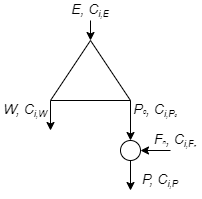

The diagram above was exported from draw.io. Its source (the exported page's mxGraphModel, read from the mxfile embedded in the PNG):
<mxGraphModel dx="248" dy="205" grid="1" gridSize="10" guides="1" tooltips="1" connect="1" arrows="1" fold="1" page="1" pageScale="1" pageWidth="827" pageHeight="1169" math="0" shadow="0">
  <root>
    <mxCell id="0" />
    <mxCell id="1" parent="0" />
    <mxCell id="41" value="" style="endArrow=classic;html=1;" parent="1" edge="1">
      <mxGeometry width="50" height="50" relative="1" as="geometry">
        <mxPoint x="430" y="80" as="sourcePoint" />
        <mxPoint x="430" y="100" as="targetPoint" />
      </mxGeometry>
    </mxCell>
    <mxCell id="42" value="" style="endArrow=classic;html=1;" parent="1" edge="1">
      <mxGeometry width="50" height="50" relative="1" as="geometry">
        <mxPoint x="390" y="160" as="sourcePoint" />
        <mxPoint x="390" y="190" as="targetPoint" />
      </mxGeometry>
    </mxCell>
    <mxCell id="43" value="" style="triangle;whiteSpace=wrap;html=1;rotation=-90;" parent="1" vertex="1">
      <mxGeometry x="400" y="90" width="60" height="80" as="geometry" />
    </mxCell>
    <mxCell id="44" value="" style="endArrow=classic;html=1;entryX=0.5;entryY=0;entryDx=0;entryDy=0;" parent="1" target="48" edge="1">
      <mxGeometry width="50" height="50" relative="1" as="geometry">
        <mxPoint x="470" y="160" as="sourcePoint" />
        <mxPoint x="470" y="190" as="targetPoint" />
      </mxGeometry>
    </mxCell>
    <mxCell id="45" value="&lt;font&gt;&lt;i&gt;&lt;span style=&quot;font-size: 14px&quot;&gt;E, C&lt;/span&gt;&lt;sub&gt;&lt;font style=&quot;font-size: 9px&quot;&gt;i,E&lt;/font&gt;&lt;/sub&gt;&lt;/i&gt;&lt;/font&gt;" style="text;html=1;strokeColor=none;fillColor=none;align=center;verticalAlign=middle;whiteSpace=wrap;rounded=0;" parent="1" vertex="1">
      <mxGeometry x="405" y="60" width="50" height="20" as="geometry" />
    </mxCell>
    <mxCell id="46" value="&lt;span style=&quot;color: rgba(0 , 0 , 0 , 0) ; font-family: monospace ; font-size: 0px&quot;&gt;%3CmxGraphModel%3E%3Croot%3E%3CmxCell%20id%3D%220%22%2F%3E%3CmxCell%20id%3D%221%22%20parent%3D%220%22%2F%3E%3CmxCell%20id%3D%222%22%20value%3D%22%26lt%3Bfont%26gt%3B%26lt%3Bi%26gt%3B%26lt%3Bspan%20style%3D%26quot%3Bfont-size%3A%2014px%26quot%3B%26gt%3BE%2C%20C%26lt%3B%2Fspan%26gt%3B%26lt%3Bsub%26gt%3B%26lt%3Bfont%20style%3D%26quot%3Bfont-size%3A%209px%26quot%3B%26gt%3Bi%2CE%26lt%3B%2Ffont%26gt%3B%26lt%3B%2Fsub%26gt%3B%26lt%3B%2Fi%26gt%3B%26lt%3B%2Ffont%26gt%3B%22%20style%3D%22text%3Bhtml%3D1%3BstrokeColor%3Dnone%3BfillColor%3Dnone%3Balign%3Dcenter%3BverticalAlign%3Dmiddle%3BwhiteSpace%3Dwrap%3Brounded%3D0%3B%22%20vertex%3D%221%22%20parent%3D%221%22%3E%3CmxGeometry%20x%3D%22405%22%20y%3D%2260%22%20width%3D%2250%22%20height%3D%2220%22%20as%3D%22geometry%22%2F%3E%3C%2FmxCell%3E%3C%2Froot%3E%3C%2FmxGraphModel%3E&lt;/span&gt;" style="text;html=1;strokeColor=none;fillColor=none;align=center;verticalAlign=middle;whiteSpace=wrap;rounded=0;" parent="1" vertex="1">
      <mxGeometry x="350" y="170" width="40" height="20" as="geometry" />
    </mxCell>
    <mxCell id="48" value="" style="ellipse;whiteSpace=wrap;html=1;aspect=fixed;" parent="1" vertex="1">
      <mxGeometry x="460" y="200" width="20" height="20" as="geometry" />
    </mxCell>
    <mxCell id="49" value="" style="endArrow=classic;html=1;entryX=1;entryY=0.5;entryDx=0;entryDy=0;" parent="1" target="48" edge="1">
      <mxGeometry width="50" height="50" relative="1" as="geometry">
        <mxPoint x="510" y="210" as="sourcePoint" />
        <mxPoint x="470" y="390" as="targetPoint" />
      </mxGeometry>
    </mxCell>
    <mxCell id="54" value="" style="endArrow=classic;html=1;entryX=0;entryY=1;entryDx=0;entryDy=0;" parent="1" edge="1">
      <mxGeometry width="50" height="50" relative="1" as="geometry">
        <mxPoint x="470" y="220" as="sourcePoint" />
        <mxPoint x="470" y="250" as="targetPoint" />
      </mxGeometry>
    </mxCell>
    <mxCell id="56" value="&lt;i&gt;&lt;span style=&quot;font-size: 14px&quot;&gt;P&lt;/span&gt;&lt;font style=&quot;font-size: 6px&quot;&gt;0&lt;/font&gt;&lt;span style=&quot;font-size: 14px&quot;&gt;, C&lt;/span&gt;&lt;sub&gt;&lt;font style=&quot;font-size: 9px&quot;&gt;i,P&lt;/font&gt;&lt;font size=&quot;1&quot;&gt;&lt;span style=&quot;font-size: 4px&quot;&gt;0&lt;/span&gt;&lt;/font&gt;&lt;/sub&gt;&lt;/i&gt;" style="text;html=1;strokeColor=none;fillColor=none;align=center;verticalAlign=middle;whiteSpace=wrap;rounded=0;" parent="1" vertex="1">
      <mxGeometry x="465" y="160" width="60" height="20" as="geometry" />
    </mxCell>
    <mxCell id="57" value="&lt;font&gt;&lt;i&gt;&lt;span style=&quot;font-size: 14px&quot;&gt;W, C&lt;/span&gt;&lt;sub&gt;&lt;font style=&quot;font-size: 9px&quot;&gt;i,W&lt;/font&gt;&lt;/sub&gt;&lt;/i&gt;&lt;/font&gt;" style="text;html=1;strokeColor=none;fillColor=none;align=center;verticalAlign=middle;whiteSpace=wrap;rounded=0;" parent="1" vertex="1">
      <mxGeometry x="340" y="160" width="50" height="20" as="geometry" />
    </mxCell>
    <mxCell id="58" value="&lt;font&gt;&lt;i&gt;&lt;span style=&quot;font-size: 14px&quot;&gt;P, C&lt;/span&gt;&lt;sub&gt;&lt;font style=&quot;font-size: 9px&quot;&gt;i,P&lt;/font&gt;&lt;/sub&gt;&lt;/i&gt;&lt;/font&gt;" style="text;html=1;strokeColor=none;fillColor=none;align=center;verticalAlign=middle;whiteSpace=wrap;rounded=0;" parent="1" vertex="1">
      <mxGeometry x="475" y="230" width="50" height="20" as="geometry" />
    </mxCell>
    <mxCell id="59" value="&lt;i&gt;&lt;span style=&quot;font-size: 14px&quot;&gt;F&lt;/span&gt;&lt;font style=&quot;font-size: 6px&quot;&gt;n&lt;/font&gt;&lt;span style=&quot;font-size: 14px&quot;&gt;, C&lt;/span&gt;&lt;sub&gt;&lt;font style=&quot;font-size: 9px&quot;&gt;i,F&lt;/font&gt;&lt;font size=&quot;1&quot;&gt;&lt;span style=&quot;font-size: 4px&quot;&gt;n&lt;/span&gt;&lt;/font&gt;&lt;/sub&gt;&lt;/i&gt;" style="text;html=1;strokeColor=none;fillColor=none;align=center;verticalAlign=middle;whiteSpace=wrap;rounded=0;" parent="1" vertex="1">
      <mxGeometry x="490" y="190" width="50" height="20" as="geometry" />
    </mxCell>
  </root>
</mxGraphModel>